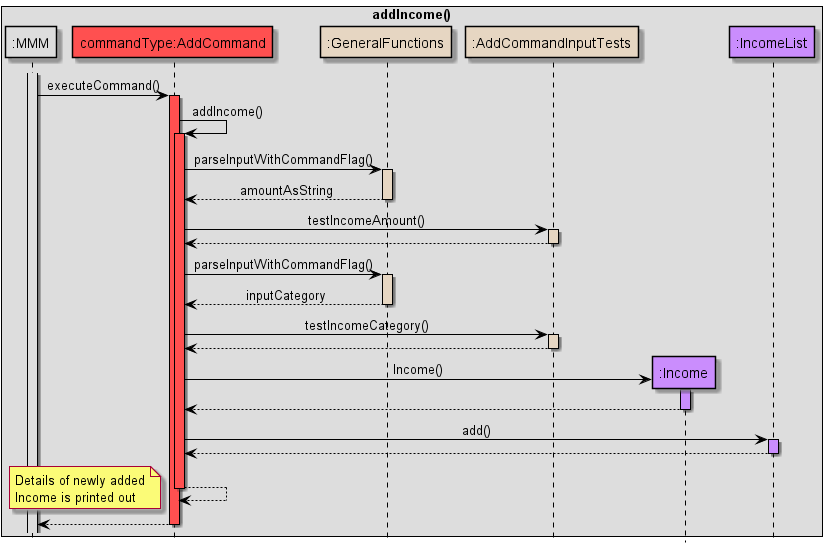

The diagram above was rendered by PlantUML. Its source (embedded in the PNG):
@startuml
!include Style.puml

hide footbox
skinparam sequenceMessageAlign center

skinparam sequence {
ArrowColor black
participantBorderColor black
LifelineBorderColor black
boxBorderColor black
}

box addIncome()
participant ":MMM" as MMM MMM_COLOUR
participant "commandType:AddCommand" as C COMMANDS_COLOUR
participant ":GeneralFunctions" as GF HELPER_COLOUR
participant ":AddCommandInputTests" as IT HELPER_COLOUR
participant ":Income" as I USERFINANCIAL_COLOUR
participant ":IncomeList" as IL USERFINANCIAL_COLOUR
end box

activate MMM MMM_COLOUR
MMM -> C: executeCommand()

activate C COMMANDS_COLOUR
C -> C: addIncome()
activate C COMMANDS_COLOUR

C -> GF: parseInputWithCommandFlag()
activate GF HELPER_COLOUR
GF --> C: amountAsString
deactivate GF

C -> IT: testIncomeAmount()
activate IT HELPER_COLOUR
IT --> C
deactivate IT

C -> GF: parseInputWithCommandFlag()
activate GF HELPER_COLOUR
GF --> C: inputCategory
deactivate GF

C -> IT: testIncomeCategory()
activate IT HELPER_COLOUR
IT --> C
deactivate IT

create I
C -> I: Income()
activate I USERFINANCIAL_COLOUR
I --> C
deactivate

C -> IL: add()
activate IL USERFINANCIAL_COLOUR
IL --> C
deactivate

C --> C
deactivate

note left
Details of newly added
Income is printed out
end note

C --> MMM
deactivate

@enduml